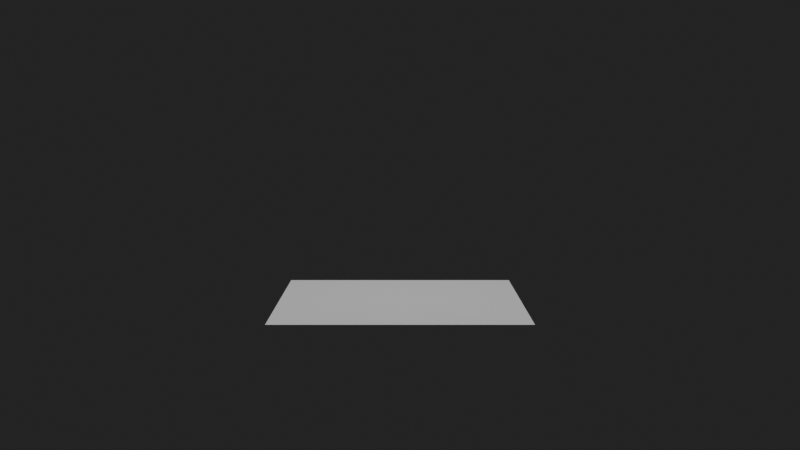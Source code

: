 # Source: Level_1.blend  (saved by Blender 4.1.24; exported with 4.5.12 LTS)
import bpy
from mathutils import Matrix  # noqa: F401  (used for matrix-valued properties, if any)

bpy.ops.wm.read_factory_settings(use_empty=True)
scene = bpy.context.scene
scene.name = 'Scene'

# ---- collections
col_camera = bpy.data.collections.new('camera'); scene.collection.children.link(col_camera)
col_lights = bpy.data.collections.new('lights'); scene.collection.children.link(col_lights)
col_scene = bpy.data.collections.new('scene'); scene.collection.children.link(col_scene)

# ---- world
world_world = bpy.data.worlds.new('World'); scene.world = world_world
world_world.use_nodes = True; world_world.node_tree.nodes.clear()
_N = world_world.node_tree.nodes; _L = world_world.node_tree.links
n0 = _N.new('ShaderNodeOutputWorld'); n0.name = 'World Output'; n0.location = (300, 300)
n1 = _N.new('ShaderNodeBackground'); n1.name = 'Background'; n1.location = (10, 300)
n1.inputs[0].default_value = (0.05088, 0.05088, 0.05088, 1.0)
_L.new(n1.outputs[0], n0.inputs[0])
n0.is_active_output = True
world_world.color = (0.05088, 0.05088, 0.05088)
world_world.use_sun_shadow = False
world_world.sun_shadow_jitter_overblur = 0.0

# ---- cameras
cam_camera = bpy.data.cameras.new('Camera')
cam_camera.clip_end = 100.0
cam_camera.ortho_scale = 7.314

# ---- lights
light_area = bpy.data.lights.new('Area', 'AREA')
light_area.transmission_factor = 0.0
light_area.energy = 251.3
light_area.shadow_maximum_resolution = 0.006
light_area.use_absolute_resolution = True
light_area.size = 1.0
light_area.size_y = 1.0

# ---- meshes
me_plane_001 = bpy.data.meshes.new('Plane.001')
me_plane_001.from_pydata([(-1.0, -1.0, 0.0), (1.0, -1.0, 0.0), (-1.0, 1.0, 0.0), (1.0, 1.0, 0.0)], [], [(0, 1, 3, 2)])
_uv = me_plane_001.uv_layers.new(name='UVMap')
_uv.uv.foreach_set('vector', [0.0, 0.0, 1.0, 0.0, 1.0, 1.0, 0.0, 1.0])
me_plane_001.materials.append(None)
me_plane_001.update()

# ---- objects
ob_camera = bpy.data.objects.new('Camera', cam_camera)
ob_empty = bpy.data.objects.new('Empty', None)
ob_area = bpy.data.objects.new('Area', light_area)
ob_plane = bpy.data.objects.new('Plane', me_plane_001)

# ---- transforms, parenting, visibility, modifiers, constraints
ob_camera.location = (0.0, -9.088, 1.689)
ob_camera.rotation_euler = (1.109, 0.0, 0.8149)
ob_camera.scale = (1.425, 1.425, 1.425)
ob_camera.lock_rotations_4d = False
ob_camera.empty_display_type = 'ARROWS'
ob_camera.color = (0.0, 0.0, 0.0, 0.0)
ob_camera.display_type = 'WIRE'
ob_camera.lineart.crease_threshold = 0.0
_c = ob_camera.constraints.new('TRACK_TO'); _c.name = 'Track To'
_c.target = ob_empty
ob_empty.location = (0.0, 0.0, 0.6272)
ob_empty.scale = (6.511, 6.511, 6.511)
ob_area.location = (0.0, 0.0, 3.808)
ob_area.scale = (6.636, 6.636, 6.636)
ob_plane.location = (0.0, 0.0, 0.0)

# ---- collection membership
col_camera.objects.link(ob_camera)
col_camera.objects.link(ob_empty)
col_lights.objects.link(ob_area)
col_scene.objects.link(ob_plane)

# ---- scene / render settings (as saved in the file)
scene.camera = ob_camera
scene.frame_start = 1; scene.frame_end = 250; scene.frame_set(1)
scene.render.engine = 'CYCLES'
scene.render.resolution_x = 2560
scene.render.resolution_y = 1440
scene.render.use_border = True
scene.render.use_crop_to_border = True
scene.render.use_single_layer = True
scene.render.use_persistent_data = True
scene.cycles.use_denoising = False
scene.cycles.samples = 1536
scene.cycles.sampling_pattern = 'TABULATED_SOBOL'
scene.cycles.transmission_bounces = 4
scene.cycles.volume_bounces = 2
scene.cycles.transparent_max_bounces = 4
scene.cycles.film_transparent_glass = True
scene.eevee.ray_tracing_options.trace_max_roughness = 0.0
scene.view_settings.look = 'AgX - Punchy'
bpy.context.view_layer.update()
